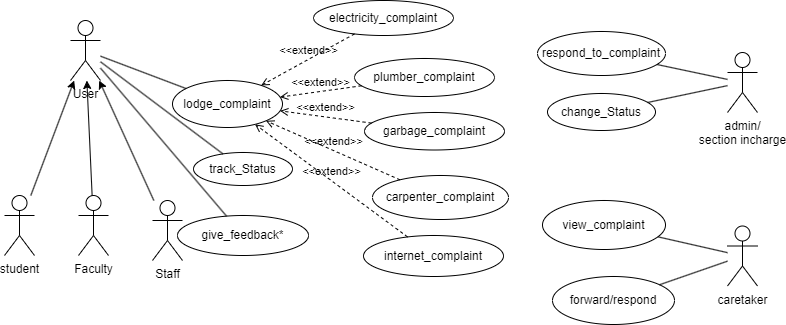

The diagram above was exported from draw.io. Its source (the exported page's mxGraphModel, read from the mxfile embedded in the PNG):
<mxGraphModel dx="1050" dy="530" grid="0" gridSize="10" guides="1" tooltips="1" connect="1" arrows="1" fold="1" page="1" pageScale="1" pageWidth="827" pageHeight="1169" math="0" shadow="0">
  <root>
    <mxCell id="0" />
    <mxCell id="1" parent="0" />
    <mxCell id="yof67FIjApGYspXE6E6U-1" value="student" style="shape=umlActor;verticalLabelPosition=bottom;verticalAlign=top;html=1;outlineConnect=0;" parent="1" vertex="1">
      <mxGeometry x="41" y="299" width="30" height="60" as="geometry" />
    </mxCell>
    <mxCell id="yof67FIjApGYspXE6E6U-2" value="admin/&lt;br&gt;section incharge" style="shape=umlActor;verticalLabelPosition=bottom;verticalAlign=top;html=1;outlineConnect=0;" parent="1" vertex="1">
      <mxGeometry x="764" y="156" width="30" height="60" as="geometry" />
    </mxCell>
    <mxCell id="yof67FIjApGYspXE6E6U-3" value="User" style="shape=umlActor;verticalLabelPosition=bottom;verticalAlign=top;html=1;outlineConnect=0;" parent="1" vertex="1">
      <mxGeometry x="107" y="124" width="30" height="60" as="geometry" />
    </mxCell>
    <mxCell id="yof67FIjApGYspXE6E6U-4" value="Faculty" style="shape=umlActor;verticalLabelPosition=bottom;verticalAlign=top;html=1;outlineConnect=0;" parent="1" vertex="1">
      <mxGeometry x="115" y="299" width="30" height="60" as="geometry" />
    </mxCell>
    <mxCell id="yof67FIjApGYspXE6E6U-5" value="Staff" style="shape=umlActor;verticalLabelPosition=bottom;verticalAlign=top;html=1;outlineConnect=0;" parent="1" vertex="1">
      <mxGeometry x="189" y="304" width="30" height="60" as="geometry" />
    </mxCell>
    <mxCell id="yof67FIjApGYspXE6E6U-7" value="" style="endArrow=classic;html=1;rounded=0;" parent="1" source="yof67FIjApGYspXE6E6U-1" target="yof67FIjApGYspXE6E6U-3" edge="1">
      <mxGeometry width="50" height="50" relative="1" as="geometry">
        <mxPoint x="267" y="301" as="sourcePoint" />
        <mxPoint x="317" y="251" as="targetPoint" />
      </mxGeometry>
    </mxCell>
    <mxCell id="yof67FIjApGYspXE6E6U-8" value="" style="endArrow=classic;html=1;rounded=0;" parent="1" source="yof67FIjApGYspXE6E6U-4" target="yof67FIjApGYspXE6E6U-3" edge="1">
      <mxGeometry width="50" height="50" relative="1" as="geometry">
        <mxPoint x="267" y="301" as="sourcePoint" />
        <mxPoint x="317" y="251" as="targetPoint" />
      </mxGeometry>
    </mxCell>
    <mxCell id="yof67FIjApGYspXE6E6U-9" value="" style="endArrow=classic;html=1;rounded=0;" parent="1" source="yof67FIjApGYspXE6E6U-5" target="yof67FIjApGYspXE6E6U-3" edge="1">
      <mxGeometry width="50" height="50" relative="1" as="geometry">
        <mxPoint x="267" y="301" as="sourcePoint" />
        <mxPoint x="317" y="251" as="targetPoint" />
      </mxGeometry>
    </mxCell>
    <mxCell id="yof67FIjApGYspXE6E6U-10" value="lodge_complaint" style="ellipse;whiteSpace=wrap;html=1;" parent="1" vertex="1">
      <mxGeometry x="209" y="184" width="110" height="47" as="geometry" />
    </mxCell>
    <mxCell id="yof67FIjApGYspXE6E6U-11" value="track_Status" style="ellipse;whiteSpace=wrap;html=1;" parent="1" vertex="1">
      <mxGeometry x="230" y="256" width="99" height="33" as="geometry" />
    </mxCell>
    <mxCell id="yof67FIjApGYspXE6E6U-12" value="respond_to_complaint" style="ellipse;whiteSpace=wrap;html=1;" parent="1" vertex="1">
      <mxGeometry x="574" y="135" width="128" height="44" as="geometry" />
    </mxCell>
    <mxCell id="yof67FIjApGYspXE6E6U-13" value="change_Status" style="ellipse;whiteSpace=wrap;html=1;" parent="1" vertex="1">
      <mxGeometry x="584" y="197" width="108" height="37" as="geometry" />
    </mxCell>
    <mxCell id="yof67FIjApGYspXE6E6U-14" value="" style="endArrow=none;html=1;rounded=0;" parent="1" source="yof67FIjApGYspXE6E6U-12" target="yof67FIjApGYspXE6E6U-2" edge="1">
      <mxGeometry width="50" height="50" relative="1" as="geometry">
        <mxPoint x="387" y="301" as="sourcePoint" />
        <mxPoint x="437" y="251" as="targetPoint" />
      </mxGeometry>
    </mxCell>
    <mxCell id="yof67FIjApGYspXE6E6U-15" value="" style="endArrow=none;html=1;rounded=0;" parent="1" source="yof67FIjApGYspXE6E6U-13" target="yof67FIjApGYspXE6E6U-2" edge="1">
      <mxGeometry width="50" height="50" relative="1" as="geometry">
        <mxPoint x="387" y="301" as="sourcePoint" />
        <mxPoint x="437" y="251" as="targetPoint" />
      </mxGeometry>
    </mxCell>
    <mxCell id="yof67FIjApGYspXE6E6U-20" value="give_feedback*" style="ellipse;whiteSpace=wrap;html=1;" parent="1" vertex="1">
      <mxGeometry x="214" y="319" width="131" height="40" as="geometry" />
    </mxCell>
    <mxCell id="yof67FIjApGYspXE6E6U-28" value="internet_complaint" style="ellipse;whiteSpace=wrap;html=1;" parent="1" vertex="1">
      <mxGeometry x="400" y="339" width="140" height="41" as="geometry" />
    </mxCell>
    <mxCell id="yof67FIjApGYspXE6E6U-29" value="carpenter_complaint" style="ellipse;whiteSpace=wrap;html=1;" parent="1" vertex="1">
      <mxGeometry x="409" y="279" width="136" height="44" as="geometry" />
    </mxCell>
    <mxCell id="yof67FIjApGYspXE6E6U-30" value="garbage_complaint" style="ellipse;whiteSpace=wrap;html=1;" parent="1" vertex="1">
      <mxGeometry x="401" y="216" width="140" height="37.5" as="geometry" />
    </mxCell>
    <mxCell id="yof67FIjApGYspXE6E6U-31" value="plumber_complaint" style="ellipse;whiteSpace=wrap;html=1;" parent="1" vertex="1">
      <mxGeometry x="391" y="162" width="140" height="38" as="geometry" />
    </mxCell>
    <mxCell id="yof67FIjApGYspXE6E6U-32" value="electricity_complaint" style="ellipse;whiteSpace=wrap;html=1;" parent="1" vertex="1">
      <mxGeometry x="350" y="104" width="140" height="35" as="geometry" />
    </mxCell>
    <mxCell id="yof67FIjApGYspXE6E6U-33" value="" style="endArrow=none;html=1;rounded=0;" parent="1" source="yof67FIjApGYspXE6E6U-3" target="yof67FIjApGYspXE6E6U-10" edge="1">
      <mxGeometry width="50" height="50" relative="1" as="geometry">
        <mxPoint x="122" y="181" as="sourcePoint" />
        <mxPoint x="437" y="295" as="targetPoint" />
      </mxGeometry>
    </mxCell>
    <mxCell id="yof67FIjApGYspXE6E6U-34" value="&amp;lt;&amp;lt;extend&amp;gt;&amp;gt;" style="html=1;verticalAlign=bottom;labelBackgroundColor=none;endArrow=open;endFill=0;dashed=1;rounded=0;" parent="1" source="yof67FIjApGYspXE6E6U-32" target="yof67FIjApGYspXE6E6U-10" edge="1">
      <mxGeometry width="160" relative="1" as="geometry">
        <mxPoint x="332" y="320" as="sourcePoint" />
        <mxPoint x="492" y="320" as="targetPoint" />
      </mxGeometry>
    </mxCell>
    <mxCell id="yof67FIjApGYspXE6E6U-35" value="" style="endArrow=none;html=1;rounded=0;" parent="1" source="yof67FIjApGYspXE6E6U-11" target="yof67FIjApGYspXE6E6U-3" edge="1">
      <mxGeometry width="50" height="50" relative="1" as="geometry">
        <mxPoint x="387" y="345" as="sourcePoint" />
        <mxPoint x="437" y="295" as="targetPoint" />
      </mxGeometry>
    </mxCell>
    <mxCell id="yof67FIjApGYspXE6E6U-36" value="&amp;lt;&amp;lt;extend&amp;gt;&amp;gt;" style="html=1;verticalAlign=bottom;labelBackgroundColor=none;endArrow=open;endFill=0;dashed=1;rounded=0;" parent="1" source="yof67FIjApGYspXE6E6U-31" target="yof67FIjApGYspXE6E6U-10" edge="1">
      <mxGeometry width="160" relative="1" as="geometry">
        <mxPoint x="332" y="320" as="sourcePoint" />
        <mxPoint x="492" y="320" as="targetPoint" />
      </mxGeometry>
    </mxCell>
    <mxCell id="yof67FIjApGYspXE6E6U-37" value="&amp;lt;&amp;lt;extend&amp;gt;&amp;gt;" style="html=1;verticalAlign=bottom;labelBackgroundColor=none;endArrow=open;endFill=0;dashed=1;rounded=0;" parent="1" source="yof67FIjApGYspXE6E6U-30" target="yof67FIjApGYspXE6E6U-10" edge="1">
      <mxGeometry width="160" relative="1" as="geometry">
        <mxPoint x="408" y="345" as="sourcePoint" />
        <mxPoint x="492" y="288" as="targetPoint" />
      </mxGeometry>
    </mxCell>
    <mxCell id="yof67FIjApGYspXE6E6U-38" value="&amp;lt;&amp;lt;extend&amp;gt;&amp;gt;" style="html=1;verticalAlign=bottom;labelBackgroundColor=none;endArrow=open;endFill=0;dashed=1;rounded=0;" parent="1" source="yof67FIjApGYspXE6E6U-29" target="yof67FIjApGYspXE6E6U-10" edge="1">
      <mxGeometry width="160" relative="1" as="geometry">
        <mxPoint x="332" y="320" as="sourcePoint" />
        <mxPoint x="492" y="320" as="targetPoint" />
      </mxGeometry>
    </mxCell>
    <mxCell id="yof67FIjApGYspXE6E6U-39" value="&amp;lt;&amp;lt;extend&amp;gt;&amp;gt;" style="html=1;verticalAlign=bottom;labelBackgroundColor=none;endArrow=open;endFill=0;dashed=1;rounded=0;" parent="1" source="yof67FIjApGYspXE6E6U-28" target="yof67FIjApGYspXE6E6U-10" edge="1">
      <mxGeometry width="160" relative="1" as="geometry">
        <mxPoint x="203" y="328" as="sourcePoint" />
        <mxPoint x="363" y="328" as="targetPoint" />
      </mxGeometry>
    </mxCell>
    <mxCell id="yof67FIjApGYspXE6E6U-40" value="" style="endArrow=none;html=1;rounded=0;" parent="1" source="yof67FIjApGYspXE6E6U-20" target="yof67FIjApGYspXE6E6U-3" edge="1">
      <mxGeometry width="50" height="50" relative="1" as="geometry">
        <mxPoint x="387" y="345" as="sourcePoint" />
        <mxPoint x="437" y="295" as="targetPoint" />
      </mxGeometry>
    </mxCell>
    <mxCell id="rrYVrRM5t5mmp8p4KP6m-2" value="caretaker" style="shape=umlActor;verticalLabelPosition=bottom;verticalAlign=top;html=1;outlineConnect=0;" vertex="1" parent="1">
      <mxGeometry x="764" y="329.5" width="30" height="60" as="geometry" />
    </mxCell>
    <mxCell id="rrYVrRM5t5mmp8p4KP6m-3" value="view_complaint" style="ellipse;whiteSpace=wrap;html=1;" vertex="1" parent="1">
      <mxGeometry x="579" y="304" width="123" height="49" as="geometry" />
    </mxCell>
    <mxCell id="rrYVrRM5t5mmp8p4KP6m-4" value="" style="endArrow=none;html=1;rounded=0;" edge="1" parent="1" source="rrYVrRM5t5mmp8p4KP6m-3" target="rrYVrRM5t5mmp8p4KP6m-2">
      <mxGeometry width="50" height="50" relative="1" as="geometry">
        <mxPoint x="387" y="314" as="sourcePoint" />
        <mxPoint x="437" y="264" as="targetPoint" />
      </mxGeometry>
    </mxCell>
    <mxCell id="rrYVrRM5t5mmp8p4KP6m-5" value="forward/respond" style="ellipse;whiteSpace=wrap;html=1;" vertex="1" parent="1">
      <mxGeometry x="589" y="380" width="122" height="48" as="geometry" />
    </mxCell>
    <mxCell id="rrYVrRM5t5mmp8p4KP6m-6" value="" style="endArrow=none;html=1;rounded=0;" edge="1" parent="1" source="rrYVrRM5t5mmp8p4KP6m-5" target="rrYVrRM5t5mmp8p4KP6m-2">
      <mxGeometry width="50" height="50" relative="1" as="geometry">
        <mxPoint x="387" y="314" as="sourcePoint" />
        <mxPoint x="437" y="264" as="targetPoint" />
      </mxGeometry>
    </mxCell>
  </root>
</mxGraphModel>